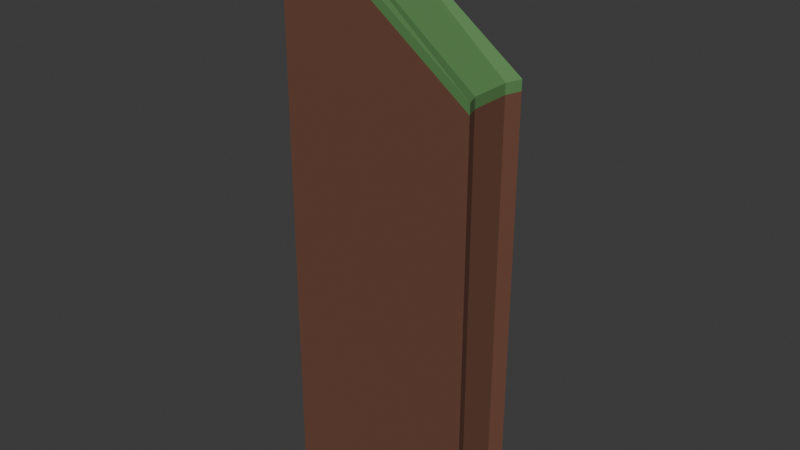 # Source: lvl3slide.blend  (saved by Blender 5.0.119; exported with 4.5.12 LTS)
import bpy
from mathutils import Matrix  # noqa: F401  (used for matrix-valued properties, if any)

bpy.ops.wm.read_factory_settings(use_empty=True)
scene = bpy.context.scene
scene.name = 'Scene'

# ---- collections
col_collection = bpy.data.collections.new('Collection'); scene.collection.children.link(col_collection)

# ---- materials (node trees are filled in below, after node groups)
mat_material_002 = bpy.data.materials.new('Material.002')
mat_material_001 = bpy.data.materials.new('Material.001')

# ---- material node trees
mat_material_002.use_nodes = True; mat_material_002.node_tree.nodes.clear()
_N = mat_material_002.node_tree.nodes; _L = mat_material_002.node_tree.links
n0 = _N.new('ShaderNodeBsdfPrincipled'); n0.name = 'Principled BSDF'; n0.location = (-200, 100)
n0.inputs[0].default_value = (0.1028, 0.2414, 0.08133, 1.0)
n1 = _N.new('ShaderNodeOutputMaterial'); n1.name = 'Material Output'; n1.location = (200, 100)
_L.new(n0.outputs[0], n1.inputs[0])
n1.is_active_output = True
mat_material_001.use_nodes = True; mat_material_001.node_tree.nodes.clear()
_N = mat_material_001.node_tree.nodes; _L = mat_material_001.node_tree.links
n0 = _N.new('ShaderNodeBsdfPrincipled'); n0.name = 'Principled BSDF'; n0.location = (-200, 100)
n0.inputs[0].default_value = (0.1625, 0.06949, 0.04431, 1.0)
n1 = _N.new('ShaderNodeOutputMaterial'); n1.name = 'Material Output'; n1.location = (200, 100)
_L.new(n0.outputs[0], n1.inputs[0])
n1.is_active_output = True

# ---- world
world_world = bpy.data.worlds.new('World'); scene.world = world_world
world_world.use_nodes = True; world_world.node_tree.nodes.clear()
_N = world_world.node_tree.nodes; _L = world_world.node_tree.links
n0 = _N.new('ShaderNodeOutputWorld'); n0.name = 'World Output'; n0.location = (200, 100)
n1 = _N.new('ShaderNodeBackground'); n1.name = 'Background'; n1.location = (-200, 100)
n1.inputs[0].default_value = (0.05088, 0.05088, 0.05088, 1.0)
_L.new(n1.outputs[0], n0.inputs[0])
n0.is_active_output = True
world_world.color = (0.05088, 0.05088, 0.05088)
world_world.sun_shadow_jitter_overblur = 0.0

# ---- meshes
me_cube_001 = bpy.data.meshes.new('Cube.001')
me_cube_001.from_pydata([(-1.0, -1.0, -1.0), (-1.0, -1.0, 1.0), (-1.0, 1.0, -1.0), (-1.0, 1.0, 1.0), (1.0, -1.0, -1.0), (43.14, -1.0, 1.0), (1.0, 1.0, -1.0), (43.14, 1.0, 1.0), (-1.0, -0.6, -1.0), (-1.0, -0.6, 1.0), (41.58, -0.5448, 1.018), (-1.0, 0.68, 1.0), (-1.0, 0.68, -1.0), (41.58, 0.6248, 1.018), (-1.0, -0.6, -1.152), (-1.0, -1.0, -1.152), (1.0, 1.0, -1.152), (-1.0, 1.0, -1.152), (43.14, 1.0, 0.8484), (1.088, 0.6248, -1.143), (41.58, -0.5448, 0.8667), (43.14, -1.0, 0.8484), (1.0, -1.0, -1.152), (-1.0, 0.68, -1.152), (1.088, -0.5448, -1.143), (41.58, 0.6248, 0.8667), (-1.0, 0.68, 1.0), (-1.0, 1.0, 1.0), (43.14, 1.0, 1.0), (41.58, -0.5448, 1.018), (43.14, -1.0, 1.0), (-1.0, -1.0, 1.0), (-1.0, -0.6, 1.0), (41.58, 0.6248, 1.018), (-1.402, 0.7194, 7.243), (-1.402, 1.039, 7.243), (42.73, 1.039, 7.243), (41.18, -0.5054, 7.262), (42.73, -0.9606, 7.243), (-1.402, -0.9606, 7.243), (-1.402, -0.5606, 7.243), (41.18, 0.6643, 7.262)], [], [(12, 11, 3, 2), (2, 3, 7, 6), (8, 12, 23, 14), (4, 5, 1, 0), (12, 2, 17, 23), (5, 10, 29, 30), (13, 7, 28, 33), (13, 10, 20, 25), (10, 5, 21, 20), (0, 1, 9, 8), (2, 6, 16, 17), (0, 8, 14, 15), (7, 3, 27, 28), (8, 9, 11, 12), (24, 20, 21, 22), (14, 24, 22, 15), (23, 19, 24, 14), (19, 25, 20, 24), (16, 18, 25, 19), (17, 16, 19, 23), (5, 4, 22, 21), (7, 13, 25, 18), (6, 7, 18, 16), (4, 0, 15, 22), (32, 31, 39, 40), (33, 28, 36, 41), (28, 27, 35, 36), (10, 13, 33, 29), (9, 1, 31, 32), (3, 11, 26, 27), (1, 5, 30, 31), (11, 9, 32, 26), (37, 40, 39, 38), (41, 34, 40, 37), (36, 35, 34, 41), (30, 29, 37, 38), (27, 26, 34, 35), (26, 32, 40, 34), (29, 33, 41, 37), (31, 30, 38, 39)])
me_cube_001.polygons.foreach_set('material_index', [1, 1, 0, 1, 0, 0, 0, 0, 0, 1, 0, 0, 1, 1, 0, 0, 0, 0, 0, 0, 0, 0, 0, 0, 1, 1, 1, 0, 1, 1, 1, 1, 1, 1, 1, 1, 1, 1, 1, 1])
_uv = me_cube_001.uv_layers.new(name='UVMap')
_uv.uv.foreach_set('vector', [0.375, 0.21, 0.625, 0.21, 0.625, 0.25, 0.375, 0.25, 0.375, 0.25, 0.625, 0.25, 0.625, 0.5, 0.375, 0.5, 0.375, 0.05, 0.375, 0.21, 0.375, 0.21, 0.375, 0.05, 0.375, 0.75, 0.625, 0.75, 0.625, 1.0, 0.375, 1.0, 0.375, 0.21, 0.375, 0.25, 0.375, 0.25, 0.375, 0.21, 0.625, 0.75, 0.625, 0.7, 0.625, 0.7, 0.625, 0.75, 0.625, 0.54, 0.625, 0.5, 0.625, 0.5, 0.625, 0.54, 0.625, 0.54, 0.625, 0.7, 0.625, 0.7, 0.625, 0.54, 0.625, 0.7, 0.625, 0.75, 0.625, 0.75, 0.625, 0.7, 0.375, 0.0, 0.625, 0.0, 0.625, 0.05, 0.375, 0.05, 0.375, 0.25, 0.375, 0.5, 0.375, 0.5, 0.375, 0.25, 0.375, 0.0, 0.375, 0.05, 0.375, 0.05, 0.375, 0.0, 0.625, 0.5, 0.625, 0.25, 0.625, 0.25, 0.625, 0.5, 0.375, 0.05, 0.625, 0.05, 0.625, 0.21, 0.375, 0.21, 0.375, 0.7, 0.625, 0.7, 0.625, 0.75, 0.375, 0.75, 0.125, 0.7, 0.375, 0.7, 0.375, 0.75, 0.125, 0.75, 0.125, 0.54, 0.375, 0.54, 0.375, 0.7, 0.125, 0.7, 0.375, 0.54, 0.625, 0.54, 0.625, 0.7, 0.375, 0.7, 0.375, 0.5, 0.625, 0.5, 0.625, 0.54, 0.375, 0.54, 0.125, 0.5, 0.375, 0.5, 0.375, 0.54, 0.125, 0.54, 0.625, 0.75, 0.375, 0.75, 0.375, 0.75, 0.625, 0.75, 0.625, 0.5, 0.625, 0.54, 0.625, 0.54, 0.625, 0.5, 0.375, 0.5, 0.625, 0.5, 0.625, 0.5, 0.375, 0.5, 0.375, 0.75, 0.375, 1.0, 0.375, 1.0, 0.375, 0.75, 0.625, 0.05, 0.625, 0.0, 0.625, 0.0, 0.625, 0.05, 0.625, 0.54, 0.625, 0.5, 0.625, 0.5, 0.625, 0.54, 0.625, 0.5, 0.625, 0.25, 0.625, 0.25, 0.625, 0.5, 0.625, 0.7, 0.625, 0.54, 0.625, 0.54, 0.625, 0.7, 0.625, 0.05, 0.625, 0.0, 0.625, 0.0, 0.625, 0.05, 0.625, 0.25, 0.625, 0.21, 0.625, 0.21, 0.625, 0.25, 0.625, 1.0, 0.625, 0.75, 0.625, 0.75, 0.625, 1.0, 0.625, 0.21, 0.625, 0.05, 0.625, 0.05, 0.625, 0.21, 0.625, 0.7, 0.875, 0.7, 0.875, 0.75, 0.625, 0.75, 0.625, 0.54, 0.875, 0.54, 0.875, 0.7, 0.625, 0.7, 0.625, 0.5, 0.875, 0.5, 0.875, 0.54, 0.625, 0.54, 0.625, 0.75, 0.625, 0.7, 0.625, 0.7, 0.625, 0.75, 0.625, 0.25, 0.625, 0.21, 0.625, 0.21, 0.625, 0.25, 0.625, 0.21, 0.625, 0.05, 0.625, 0.05, 0.625, 0.21, 0.625, 0.7, 0.625, 0.54, 0.625, 0.54, 0.625, 0.7, 0.625, 1.0, 0.625, 0.75, 0.625, 0.75, 0.625, 1.0])
me_cube_001.materials.append(mat_material_002)
me_cube_001.materials.append(mat_material_001)
me_cube_001.update()

# ---- objects
ob_cube_col = bpy.data.objects.new('Cube-col', me_cube_001)

# ---- transforms, parenting, visibility, modifiers, constraints
ob_cube_col.location = (0.0, 0.0, 0.0)
ob_cube_col.scale = (1.0, 7.879, -15.33)

# ---- collection membership
col_collection.objects.link(ob_cube_col)

# ---- scene / render settings (as saved in the file)
scene.frame_start = 1; scene.frame_end = 250; scene.frame_set(1)
scene.render.engine = 'BLENDER_EEVEE_NEXT'
scene.render.bake_bias = 0.0
scene.render.bake_samples = 0
scene.cycles.sampling_pattern = 'TABULATED_SOBOL'
scene.eevee.use_volume_custom_range = False
bpy.context.view_layer.update()

# ---- added for rendering (the .blend has no active camera and no usable light): camera, sun
cam_auto = bpy.data.cameras.new('AutoCamera')
cam_auto.lens = 50.0
cam_auto.sensor_width = 36.0
cam_auto.clip_end = 2231.44
ob_auto_camera = bpy.data.objects.new('AutoCamera', cam_auto)
scene.collection.objects.link(ob_auto_camera)
ob_auto_camera.location = (148.014, -152.422, 54.8725)
ob_auto_camera.rotation_euler = (1.09748, -7.21219e-08, 0.694738)
scene.camera = ob_auto_camera
light_auto_sun = bpy.data.lights.new('AutoSun', 'SUN')
light_auto_sun.energy = 3.0
light_auto_sun.angle = 0.0523599
ob_auto_sun = bpy.data.objects.new('AutoSun', light_auto_sun)
scene.collection.objects.link(ob_auto_sun)
ob_auto_sun.rotation_euler = (0.872665, 0.174533, 0.523599)
bpy.context.view_layer.update()
